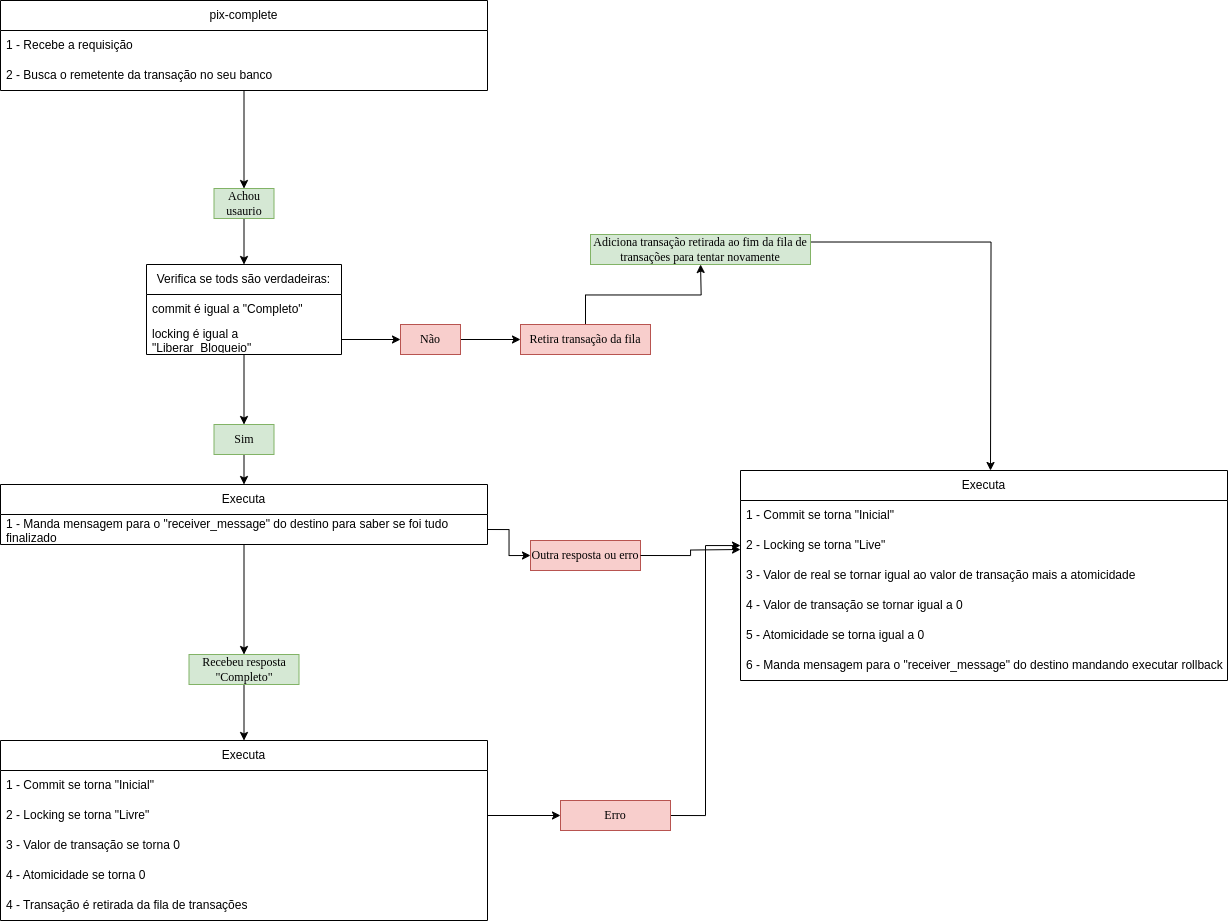

The diagram above was exported from draw.io. Its source (the exported page's mxGraphModel, read from the mxfile embedded in the PNG):
<mxGraphModel dx="1035" dy="-658" grid="1" gridSize="10" guides="1" tooltips="1" connect="1" arrows="1" fold="1" page="1" pageScale="1" pageWidth="827" pageHeight="1169" math="0" shadow="0">
  <root>
    <mxCell id="0" />
    <mxCell id="1" parent="0" />
    <mxCell id="cEWeUfEjq55QjEEzzBip-86" style="edgeStyle=orthogonalEdgeStyle;rounded=0;orthogonalLoop=1;jettySize=auto;html=1;entryX=0.5;entryY=0;entryDx=0;entryDy=0;" edge="1" parent="1" source="cEWeUfEjq55QjEEzzBip-88" target="cEWeUfEjq55QjEEzzBip-93">
      <mxGeometry relative="1" as="geometry" />
    </mxCell>
    <mxCell id="cEWeUfEjq55QjEEzzBip-88" value="pix-complete" style="swimlane;fontStyle=0;childLayout=stackLayout;horizontal=1;startSize=30;horizontalStack=0;resizeParent=1;resizeParentMax=0;resizeLast=0;collapsible=1;marginBottom=0;whiteSpace=wrap;html=1;" vertex="1" parent="1">
      <mxGeometry x="220" y="1220" width="487" height="90" as="geometry" />
    </mxCell>
    <mxCell id="cEWeUfEjq55QjEEzzBip-89" value="1 - Recebe a requisição" style="text;strokeColor=none;fillColor=none;align=left;verticalAlign=middle;spacingLeft=4;spacingRight=4;overflow=hidden;points=[[0,0.5],[1,0.5]];portConstraint=eastwest;rotatable=0;whiteSpace=wrap;html=1;" vertex="1" parent="cEWeUfEjq55QjEEzzBip-88">
      <mxGeometry y="30" width="487" height="30" as="geometry" />
    </mxCell>
    <mxCell id="cEWeUfEjq55QjEEzzBip-91" value="2 - Busca o remetente da transação no seu banco" style="text;strokeColor=none;fillColor=none;align=left;verticalAlign=middle;spacingLeft=4;spacingRight=4;overflow=hidden;points=[[0,0.5],[1,0.5]];portConstraint=eastwest;rotatable=0;whiteSpace=wrap;html=1;" vertex="1" parent="cEWeUfEjq55QjEEzzBip-88">
      <mxGeometry y="60" width="487" height="30" as="geometry" />
    </mxCell>
    <mxCell id="cEWeUfEjq55QjEEzzBip-92" style="edgeStyle=orthogonalEdgeStyle;rounded=0;orthogonalLoop=1;jettySize=auto;html=1;exitX=0.5;exitY=1;exitDx=0;exitDy=0;entryX=0.5;entryY=0;entryDx=0;entryDy=0;" edge="1" parent="1" source="cEWeUfEjq55QjEEzzBip-93" target="cEWeUfEjq55QjEEzzBip-95">
      <mxGeometry relative="1" as="geometry" />
    </mxCell>
    <mxCell id="cEWeUfEjq55QjEEzzBip-93" value="Achou usaurio" style="text;html=1;align=center;verticalAlign=middle;whiteSpace=wrap;rounded=0;fontFamily=Times New Roman;fillColor=#d5e8d4;strokeColor=#82b366;" vertex="1" parent="1">
      <mxGeometry x="433.5" y="1408" width="60" height="30" as="geometry" />
    </mxCell>
    <mxCell id="cEWeUfEjq55QjEEzzBip-94" style="edgeStyle=orthogonalEdgeStyle;rounded=0;orthogonalLoop=1;jettySize=auto;html=1;entryX=0.5;entryY=0;entryDx=0;entryDy=0;" edge="1" parent="1" source="cEWeUfEjq55QjEEzzBip-95" target="cEWeUfEjq55QjEEzzBip-117">
      <mxGeometry relative="1" as="geometry" />
    </mxCell>
    <mxCell id="cEWeUfEjq55QjEEzzBip-95" value="Verifica se tods são verdadeiras:" style="swimlane;fontStyle=0;childLayout=stackLayout;horizontal=1;startSize=30;horizontalStack=0;resizeParent=1;resizeParentMax=0;resizeLast=0;collapsible=1;marginBottom=0;whiteSpace=wrap;html=1;" vertex="1" parent="1">
      <mxGeometry x="366" y="1484" width="195" height="90" as="geometry" />
    </mxCell>
    <mxCell id="cEWeUfEjq55QjEEzzBip-96" value="commit é igual a &quot;Completo&quot;" style="text;strokeColor=none;fillColor=none;align=left;verticalAlign=middle;spacingLeft=4;spacingRight=4;overflow=hidden;points=[[0,0.5],[1,0.5]];portConstraint=eastwest;rotatable=0;whiteSpace=wrap;html=1;" vertex="1" parent="cEWeUfEjq55QjEEzzBip-95">
      <mxGeometry y="30" width="195" height="30" as="geometry" />
    </mxCell>
    <mxCell id="cEWeUfEjq55QjEEzzBip-97" value="locking é igual a &quot;Liberar_Bloqueio&quot;" style="text;strokeColor=none;fillColor=none;align=left;verticalAlign=middle;spacingLeft=4;spacingRight=4;overflow=hidden;points=[[0,0.5],[1,0.5]];portConstraint=eastwest;rotatable=0;whiteSpace=wrap;html=1;" vertex="1" parent="cEWeUfEjq55QjEEzzBip-95">
      <mxGeometry y="60" width="195" height="30" as="geometry" />
    </mxCell>
    <mxCell id="cEWeUfEjq55QjEEzzBip-105" style="edgeStyle=orthogonalEdgeStyle;rounded=0;orthogonalLoop=1;jettySize=auto;html=1;exitX=0.5;exitY=0;exitDx=0;exitDy=0;" edge="1" parent="1" source="cEWeUfEjq55QjEEzzBip-106">
      <mxGeometry relative="1" as="geometry">
        <mxPoint x="920.0588235294117" y="1484" as="targetPoint" />
      </mxGeometry>
    </mxCell>
    <mxCell id="cEWeUfEjq55QjEEzzBip-106" value="Retira transação da fila" style="text;html=1;align=center;verticalAlign=middle;whiteSpace=wrap;rounded=0;fontFamily=Times New Roman;fillColor=#f8cecc;strokeColor=#b85450;" vertex="1" parent="1">
      <mxGeometry x="740" y="1544" width="130" height="30" as="geometry" />
    </mxCell>
    <mxCell id="cEWeUfEjq55QjEEzzBip-107" style="edgeStyle=orthogonalEdgeStyle;rounded=0;orthogonalLoop=1;jettySize=auto;html=1;exitX=1;exitY=0.5;exitDx=0;exitDy=0;" edge="1" parent="1" source="cEWeUfEjq55QjEEzzBip-108" target="cEWeUfEjq55QjEEzzBip-106">
      <mxGeometry relative="1" as="geometry" />
    </mxCell>
    <mxCell id="cEWeUfEjq55QjEEzzBip-108" value="Não" style="text;html=1;align=center;verticalAlign=middle;whiteSpace=wrap;rounded=0;fontFamily=Times New Roman;fillColor=#f8cecc;strokeColor=#b85450;" vertex="1" parent="1">
      <mxGeometry x="620" y="1544" width="60" height="30" as="geometry" />
    </mxCell>
    <mxCell id="cEWeUfEjq55QjEEzzBip-109" style="edgeStyle=orthogonalEdgeStyle;rounded=0;orthogonalLoop=1;jettySize=auto;html=1;exitX=1;exitY=0.5;exitDx=0;exitDy=0;entryX=0;entryY=0.5;entryDx=0;entryDy=0;" edge="1" parent="1" source="cEWeUfEjq55QjEEzzBip-97" target="cEWeUfEjq55QjEEzzBip-108">
      <mxGeometry relative="1" as="geometry" />
    </mxCell>
    <mxCell id="cEWeUfEjq55QjEEzzBip-158" style="edgeStyle=orthogonalEdgeStyle;rounded=0;orthogonalLoop=1;jettySize=auto;html=1;exitX=1;exitY=0.25;exitDx=0;exitDy=0;" edge="1" parent="1" source="cEWeUfEjq55QjEEzzBip-115">
      <mxGeometry relative="1" as="geometry">
        <mxPoint x="1210" y="1690" as="targetPoint" />
      </mxGeometry>
    </mxCell>
    <mxCell id="cEWeUfEjq55QjEEzzBip-115" value="Adiciona transação retirada ao fim da fila de transações para tentar novamente" style="text;html=1;align=center;verticalAlign=middle;whiteSpace=wrap;rounded=0;fontFamily=Times New Roman;fillColor=#d5e8d4;strokeColor=#82b366;" vertex="1" parent="1">
      <mxGeometry x="810" y="1454" width="220" height="30" as="geometry" />
    </mxCell>
    <mxCell id="cEWeUfEjq55QjEEzzBip-116" style="edgeStyle=orthogonalEdgeStyle;rounded=0;orthogonalLoop=1;jettySize=auto;html=1;exitX=0.5;exitY=1;exitDx=0;exitDy=0;entryX=0.5;entryY=0;entryDx=0;entryDy=0;" edge="1" parent="1" source="cEWeUfEjq55QjEEzzBip-117" target="cEWeUfEjq55QjEEzzBip-119">
      <mxGeometry relative="1" as="geometry" />
    </mxCell>
    <mxCell id="cEWeUfEjq55QjEEzzBip-117" value="Sim" style="text;html=1;align=center;verticalAlign=middle;whiteSpace=wrap;rounded=0;fontFamily=Times New Roman;fillColor=#d5e8d4;strokeColor=#82b366;" vertex="1" parent="1">
      <mxGeometry x="433.5" y="1644" width="60" height="30" as="geometry" />
    </mxCell>
    <mxCell id="cEWeUfEjq55QjEEzzBip-118" style="edgeStyle=orthogonalEdgeStyle;rounded=0;orthogonalLoop=1;jettySize=auto;html=1;entryX=0.5;entryY=0;entryDx=0;entryDy=0;" edge="1" parent="1" source="cEWeUfEjq55QjEEzzBip-119" target="cEWeUfEjq55QjEEzzBip-123">
      <mxGeometry relative="1" as="geometry" />
    </mxCell>
    <mxCell id="cEWeUfEjq55QjEEzzBip-119" value="Executa" style="swimlane;fontStyle=0;childLayout=stackLayout;horizontal=1;startSize=30;horizontalStack=0;resizeParent=1;resizeParentMax=0;resizeLast=0;collapsible=1;marginBottom=0;whiteSpace=wrap;html=1;" vertex="1" parent="1">
      <mxGeometry x="220" y="1704" width="487" height="60" as="geometry" />
    </mxCell>
    <mxCell id="cEWeUfEjq55QjEEzzBip-122" value="1 - Manda mensagem para o &quot;receiver_message&quot; do destino para saber se foi tudo finalizado" style="text;strokeColor=none;fillColor=none;align=left;verticalAlign=middle;spacingLeft=4;spacingRight=4;overflow=hidden;points=[[0,0.5],[1,0.5]];portConstraint=eastwest;rotatable=0;whiteSpace=wrap;html=1;" vertex="1" parent="cEWeUfEjq55QjEEzzBip-119">
      <mxGeometry y="30" width="487" height="30" as="geometry" />
    </mxCell>
    <mxCell id="cEWeUfEjq55QjEEzzBip-128" style="edgeStyle=orthogonalEdgeStyle;rounded=0;orthogonalLoop=1;jettySize=auto;html=1;exitX=0.5;exitY=1;exitDx=0;exitDy=0;entryX=0.5;entryY=0;entryDx=0;entryDy=0;" edge="1" parent="1" source="cEWeUfEjq55QjEEzzBip-123" target="cEWeUfEjq55QjEEzzBip-124">
      <mxGeometry relative="1" as="geometry" />
    </mxCell>
    <mxCell id="cEWeUfEjq55QjEEzzBip-123" value="Recebeu resposta &quot;Completo&quot;" style="text;html=1;align=center;verticalAlign=middle;whiteSpace=wrap;rounded=0;fontFamily=Times New Roman;fillColor=#d5e8d4;strokeColor=#82b366;" vertex="1" parent="1">
      <mxGeometry x="408.5" y="1874" width="110" height="30" as="geometry" />
    </mxCell>
    <mxCell id="cEWeUfEjq55QjEEzzBip-124" value="Executa" style="swimlane;fontStyle=0;childLayout=stackLayout;horizontal=1;startSize=30;horizontalStack=0;resizeParent=1;resizeParentMax=0;resizeLast=0;collapsible=1;marginBottom=0;whiteSpace=wrap;html=1;" vertex="1" parent="1">
      <mxGeometry x="220" y="1960" width="487" height="180" as="geometry" />
    </mxCell>
    <mxCell id="cEWeUfEjq55QjEEzzBip-125" value="1 - Commit se torna &quot;Inicial&quot;" style="text;strokeColor=none;fillColor=none;align=left;verticalAlign=middle;spacingLeft=4;spacingRight=4;overflow=hidden;points=[[0,0.5],[1,0.5]];portConstraint=eastwest;rotatable=0;whiteSpace=wrap;html=1;" vertex="1" parent="cEWeUfEjq55QjEEzzBip-124">
      <mxGeometry y="30" width="487" height="30" as="geometry" />
    </mxCell>
    <mxCell id="cEWeUfEjq55QjEEzzBip-126" value="2 - Locking se torna &quot;Livre&quot;" style="text;strokeColor=none;fillColor=none;align=left;verticalAlign=middle;spacingLeft=4;spacingRight=4;overflow=hidden;points=[[0,0.5],[1,0.5]];portConstraint=eastwest;rotatable=0;whiteSpace=wrap;html=1;" vertex="1" parent="cEWeUfEjq55QjEEzzBip-124">
      <mxGeometry y="60" width="487" height="30" as="geometry" />
    </mxCell>
    <mxCell id="cEWeUfEjq55QjEEzzBip-127" value="3 - Valor de transação se torna 0" style="text;strokeColor=none;fillColor=none;align=left;verticalAlign=middle;spacingLeft=4;spacingRight=4;overflow=hidden;points=[[0,0.5],[1,0.5]];portConstraint=eastwest;rotatable=0;whiteSpace=wrap;html=1;" vertex="1" parent="cEWeUfEjq55QjEEzzBip-124">
      <mxGeometry y="90" width="487" height="30" as="geometry" />
    </mxCell>
    <mxCell id="cEWeUfEjq55QjEEzzBip-148" value="4 - Atomicidade se torna 0" style="text;strokeColor=none;fillColor=none;align=left;verticalAlign=middle;spacingLeft=4;spacingRight=4;overflow=hidden;points=[[0,0.5],[1,0.5]];portConstraint=eastwest;rotatable=0;whiteSpace=wrap;html=1;" vertex="1" parent="cEWeUfEjq55QjEEzzBip-124">
      <mxGeometry y="120" width="487" height="30" as="geometry" />
    </mxCell>
    <mxCell id="cEWeUfEjq55QjEEzzBip-167" value="4 - Transação é retirada da fila de transações" style="text;strokeColor=none;fillColor=none;align=left;verticalAlign=middle;spacingLeft=4;spacingRight=4;overflow=hidden;points=[[0,0.5],[1,0.5]];portConstraint=eastwest;rotatable=0;whiteSpace=wrap;html=1;" vertex="1" parent="cEWeUfEjq55QjEEzzBip-124">
      <mxGeometry y="150" width="487" height="30" as="geometry" />
    </mxCell>
    <mxCell id="cEWeUfEjq55QjEEzzBip-130" value="Outra resposta ou erro" style="text;html=1;align=center;verticalAlign=middle;whiteSpace=wrap;rounded=0;fontFamily=Times New Roman;fillColor=#f8cecc;strokeColor=#b85450;" vertex="1" parent="1">
      <mxGeometry x="750" y="1760" width="110" height="30" as="geometry" />
    </mxCell>
    <mxCell id="cEWeUfEjq55QjEEzzBip-138" style="edgeStyle=orthogonalEdgeStyle;rounded=0;orthogonalLoop=1;jettySize=auto;html=1;exitX=1;exitY=0.5;exitDx=0;exitDy=0;entryX=0;entryY=0.5;entryDx=0;entryDy=0;" edge="1" parent="1" source="cEWeUfEjq55QjEEzzBip-122" target="cEWeUfEjq55QjEEzzBip-130">
      <mxGeometry relative="1" as="geometry">
        <mxPoint x="707" y="1779" as="sourcePoint" />
      </mxGeometry>
    </mxCell>
    <mxCell id="cEWeUfEjq55QjEEzzBip-139" style="edgeStyle=orthogonalEdgeStyle;rounded=0;orthogonalLoop=1;jettySize=auto;html=1;exitX=1;exitY=0.5;exitDx=0;exitDy=0;entryX=0;entryY=0.5;entryDx=0;entryDy=0;" edge="1" parent="1" source="cEWeUfEjq55QjEEzzBip-130">
      <mxGeometry relative="1" as="geometry">
        <mxPoint x="960" y="1769" as="targetPoint" />
      </mxGeometry>
    </mxCell>
    <mxCell id="cEWeUfEjq55QjEEzzBip-166" style="edgeStyle=orthogonalEdgeStyle;rounded=0;orthogonalLoop=1;jettySize=auto;html=1;exitX=1;exitY=0.5;exitDx=0;exitDy=0;" edge="1" parent="1" source="cEWeUfEjq55QjEEzzBip-141" target="cEWeUfEjq55QjEEzzBip-161">
      <mxGeometry relative="1" as="geometry" />
    </mxCell>
    <mxCell id="cEWeUfEjq55QjEEzzBip-141" value="Erro" style="text;html=1;align=center;verticalAlign=middle;whiteSpace=wrap;rounded=0;fontFamily=Times New Roman;fillColor=#f8cecc;strokeColor=#b85450;" vertex="1" parent="1">
      <mxGeometry x="780" y="2020" width="110" height="30" as="geometry" />
    </mxCell>
    <mxCell id="cEWeUfEjq55QjEEzzBip-142" style="edgeStyle=orthogonalEdgeStyle;rounded=0;orthogonalLoop=1;jettySize=auto;html=1;exitX=1;exitY=0.5;exitDx=0;exitDy=0;entryX=0;entryY=0.5;entryDx=0;entryDy=0;" edge="1" parent="1" source="cEWeUfEjq55QjEEzzBip-126" target="cEWeUfEjq55QjEEzzBip-141">
      <mxGeometry relative="1" as="geometry" />
    </mxCell>
    <mxCell id="cEWeUfEjq55QjEEzzBip-159" value="Executa" style="swimlane;fontStyle=0;childLayout=stackLayout;horizontal=1;startSize=30;horizontalStack=0;resizeParent=1;resizeParentMax=0;resizeLast=0;collapsible=1;marginBottom=0;whiteSpace=wrap;html=1;" vertex="1" parent="1">
      <mxGeometry x="960" y="1690" width="487" height="210" as="geometry" />
    </mxCell>
    <mxCell id="cEWeUfEjq55QjEEzzBip-160" value="1 - Commit se torna &quot;Inicial&quot;" style="text;strokeColor=none;fillColor=none;align=left;verticalAlign=middle;spacingLeft=4;spacingRight=4;overflow=hidden;points=[[0,0.5],[1,0.5]];portConstraint=eastwest;rotatable=0;whiteSpace=wrap;html=1;" vertex="1" parent="cEWeUfEjq55QjEEzzBip-159">
      <mxGeometry y="30" width="487" height="30" as="geometry" />
    </mxCell>
    <mxCell id="cEWeUfEjq55QjEEzzBip-161" value="2 - Locking se torna &quot;Live&quot;" style="text;strokeColor=none;fillColor=none;align=left;verticalAlign=middle;spacingLeft=4;spacingRight=4;overflow=hidden;points=[[0,0.5],[1,0.5]];portConstraint=eastwest;rotatable=0;whiteSpace=wrap;html=1;" vertex="1" parent="cEWeUfEjq55QjEEzzBip-159">
      <mxGeometry y="60" width="487" height="30" as="geometry" />
    </mxCell>
    <mxCell id="cEWeUfEjq55QjEEzzBip-165" value="3 - Valor de real se tornar igual ao valor de transação mais a atomicidade" style="text;strokeColor=none;fillColor=none;align=left;verticalAlign=middle;spacingLeft=4;spacingRight=4;overflow=hidden;points=[[0,0.5],[1,0.5]];portConstraint=eastwest;rotatable=0;whiteSpace=wrap;html=1;" vertex="1" parent="cEWeUfEjq55QjEEzzBip-159">
      <mxGeometry y="90" width="487" height="30" as="geometry" />
    </mxCell>
    <mxCell id="cEWeUfEjq55QjEEzzBip-162" value="4 - Valor de transação se tornar igual a 0" style="text;strokeColor=none;fillColor=none;align=left;verticalAlign=middle;spacingLeft=4;spacingRight=4;overflow=hidden;points=[[0,0.5],[1,0.5]];portConstraint=eastwest;rotatable=0;whiteSpace=wrap;html=1;" vertex="1" parent="cEWeUfEjq55QjEEzzBip-159">
      <mxGeometry y="120" width="487" height="30" as="geometry" />
    </mxCell>
    <mxCell id="cEWeUfEjq55QjEEzzBip-163" value="5 - Atomicidade se torna igual a 0" style="text;strokeColor=none;fillColor=none;align=left;verticalAlign=middle;spacingLeft=4;spacingRight=4;overflow=hidden;points=[[0,0.5],[1,0.5]];portConstraint=eastwest;rotatable=0;whiteSpace=wrap;html=1;" vertex="1" parent="cEWeUfEjq55QjEEzzBip-159">
      <mxGeometry y="150" width="487" height="30" as="geometry" />
    </mxCell>
    <mxCell id="cEWeUfEjq55QjEEzzBip-164" value="6 - Manda mensagem para o &quot;receiver_message&quot; do destino mandando executar rollback" style="text;strokeColor=none;fillColor=none;align=left;verticalAlign=middle;spacingLeft=4;spacingRight=4;overflow=hidden;points=[[0,0.5],[1,0.5]];portConstraint=eastwest;rotatable=0;whiteSpace=wrap;html=1;" vertex="1" parent="cEWeUfEjq55QjEEzzBip-159">
      <mxGeometry y="180" width="487" height="30" as="geometry" />
    </mxCell>
  </root>
</mxGraphModel>